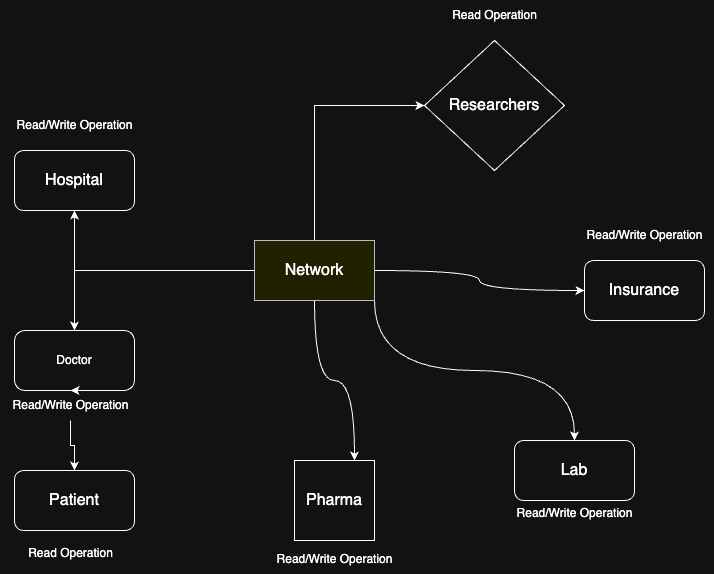

The diagram above was exported from draw.io. Its source (the exported page's mxGraphModel, read from the mxfile embedded in the PNG):
<mxGraphModel dx="772" dy="686" grid="1" gridSize="10" guides="1" tooltips="1" connect="1" arrows="1" fold="1" page="1" pageScale="1" pageWidth="827" pageHeight="1169" math="0" shadow="0">
  <root>
    <mxCell id="0" />
    <mxCell id="1" parent="0" />
    <mxCell id="RM39zbKHShpGflU5-rRc-8" style="edgeStyle=orthogonalEdgeStyle;rounded=0;orthogonalLoop=1;jettySize=auto;html=1;exitX=0.5;exitY=0;exitDx=0;exitDy=0;entryX=0;entryY=0.5;entryDx=0;entryDy=0;" parent="1" source="RM39zbKHShpGflU5-rRc-1" target="RM39zbKHShpGflU5-rRc-7" edge="1">
      <mxGeometry relative="1" as="geometry" />
    </mxCell>
    <mxCell id="RM39zbKHShpGflU5-rRc-18" style="edgeStyle=orthogonalEdgeStyle;curved=1;rounded=0;orthogonalLoop=1;jettySize=auto;html=1;exitX=0.5;exitY=1;exitDx=0;exitDy=0;entryX=0.75;entryY=0;entryDx=0;entryDy=0;" parent="1" source="RM39zbKHShpGflU5-rRc-1" target="RM39zbKHShpGflU5-rRc-17" edge="1">
      <mxGeometry relative="1" as="geometry" />
    </mxCell>
    <mxCell id="RM39zbKHShpGflU5-rRc-21" style="edgeStyle=orthogonalEdgeStyle;curved=1;rounded=0;orthogonalLoop=1;jettySize=auto;html=1;exitX=1;exitY=0.5;exitDx=0;exitDy=0;entryX=0;entryY=0.5;entryDx=0;entryDy=0;" parent="1" source="RM39zbKHShpGflU5-rRc-1" target="RM39zbKHShpGflU5-rRc-19" edge="1">
      <mxGeometry relative="1" as="geometry" />
    </mxCell>
    <mxCell id="RM39zbKHShpGflU5-rRc-22" style="edgeStyle=orthogonalEdgeStyle;curved=1;rounded=0;orthogonalLoop=1;jettySize=auto;html=1;exitX=1;exitY=1;exitDx=0;exitDy=0;entryX=0.5;entryY=0;entryDx=0;entryDy=0;" parent="1" source="RM39zbKHShpGflU5-rRc-1" target="RM39zbKHShpGflU5-rRc-20" edge="1">
      <mxGeometry relative="1" as="geometry" />
    </mxCell>
    <mxCell id="RM39zbKHShpGflU5-rRc-1" value="&lt;font style=&quot;font-size: 16px;&quot;&gt;Network&lt;/font&gt;" style="rounded=0;whiteSpace=wrap;html=1;fillColor=#ffff88;strokeColor=#36393d;" parent="1" vertex="1">
      <mxGeometry x="320" y="250" width="120" height="60" as="geometry" />
    </mxCell>
    <mxCell id="RM39zbKHShpGflU5-rRc-6" style="edgeStyle=orthogonalEdgeStyle;rounded=0;orthogonalLoop=1;jettySize=auto;html=1;exitX=0.5;exitY=1;exitDx=0;exitDy=0;entryX=0.5;entryY=0;entryDx=0;entryDy=0;" parent="1" source="RM39zbKHShpGflU5-rRc-26" target="RM39zbKHShpGflU5-rRc-5" edge="1">
      <mxGeometry relative="1" as="geometry" />
    </mxCell>
    <mxCell id="RM39zbKHShpGflU5-rRc-2" value="Doctor" style="rounded=1;whiteSpace=wrap;html=1;arcSize=17;" parent="1" vertex="1">
      <mxGeometry x="80" y="340" width="120" height="60" as="geometry" />
    </mxCell>
    <mxCell id="RM39zbKHShpGflU5-rRc-5" value="Patient" style="rounded=1;whiteSpace=wrap;html=1;fontSize=16;" parent="1" vertex="1">
      <mxGeometry x="80" y="480" width="120" height="60" as="geometry" />
    </mxCell>
    <mxCell id="RM39zbKHShpGflU5-rRc-7" value="Researchers" style="rhombus;whiteSpace=wrap;html=1;fontSize=16;" parent="1" vertex="1">
      <mxGeometry x="490" y="50" width="140" height="130" as="geometry" />
    </mxCell>
    <mxCell id="RM39zbKHShpGflU5-rRc-9" value="Hospital" style="rounded=1;whiteSpace=wrap;html=1;fontSize=16;" parent="1" vertex="1">
      <mxGeometry x="80" y="160" width="120" height="60" as="geometry" />
    </mxCell>
    <mxCell id="RM39zbKHShpGflU5-rRc-17" value="Pharma" style="whiteSpace=wrap;html=1;aspect=fixed;fontSize=16;" parent="1" vertex="1">
      <mxGeometry x="360" y="470" width="80" height="80" as="geometry" />
    </mxCell>
    <mxCell id="RM39zbKHShpGflU5-rRc-19" value="Insurance" style="rounded=1;whiteSpace=wrap;html=1;fontSize=16;" parent="1" vertex="1">
      <mxGeometry x="650" y="270" width="120" height="60" as="geometry" />
    </mxCell>
    <mxCell id="RM39zbKHShpGflU5-rRc-20" value="Lab" style="rounded=1;whiteSpace=wrap;html=1;fontSize=16;" parent="1" vertex="1">
      <mxGeometry x="580" y="450" width="120" height="60" as="geometry" />
    </mxCell>
    <mxCell id="RM39zbKHShpGflU5-rRc-23" value="" style="endArrow=none;html=1;rounded=0;curved=1;entryX=0;entryY=0.5;entryDx=0;entryDy=0;" parent="1" target="RM39zbKHShpGflU5-rRc-1" edge="1">
      <mxGeometry width="50" height="50" relative="1" as="geometry">
        <mxPoint x="140" y="280" as="sourcePoint" />
        <mxPoint x="250" y="260" as="targetPoint" />
      </mxGeometry>
    </mxCell>
    <mxCell id="RM39zbKHShpGflU5-rRc-24" value="" style="endArrow=classic;startArrow=classic;html=1;rounded=0;curved=1;exitX=0.5;exitY=0;exitDx=0;exitDy=0;" parent="1" source="RM39zbKHShpGflU5-rRc-2" edge="1">
      <mxGeometry width="50" height="50" relative="1" as="geometry">
        <mxPoint x="130" y="305" as="sourcePoint" />
        <mxPoint x="140" y="220" as="targetPoint" />
        <Array as="points" />
      </mxGeometry>
    </mxCell>
    <mxCell id="RM39zbKHShpGflU5-rRc-25" value="Read Operation" style="text;html=1;align=center;verticalAlign=middle;resizable=0;points=[];autosize=1;strokeColor=none;fillColor=none;" parent="1" vertex="1">
      <mxGeometry x="81" y="548" width="110" height="30" as="geometry" />
    </mxCell>
    <mxCell id="RM39zbKHShpGflU5-rRc-27" value="" style="edgeStyle=orthogonalEdgeStyle;rounded=0;orthogonalLoop=1;jettySize=auto;html=1;exitX=0.5;exitY=1;exitDx=0;exitDy=0;entryX=0.5;entryY=0;entryDx=0;entryDy=0;" parent="1" source="RM39zbKHShpGflU5-rRc-2" target="RM39zbKHShpGflU5-rRc-26" edge="1">
      <mxGeometry relative="1" as="geometry">
        <mxPoint x="140" y="400" as="sourcePoint" />
        <mxPoint x="140" y="480" as="targetPoint" />
      </mxGeometry>
    </mxCell>
    <mxCell id="RM39zbKHShpGflU5-rRc-26" value="Read/Write Operation" style="text;html=1;align=center;verticalAlign=middle;resizable=0;points=[];autosize=1;strokeColor=none;fillColor=none;" parent="1" vertex="1">
      <mxGeometry x="66" y="400" width="140" height="30" as="geometry" />
    </mxCell>
    <mxCell id="RM39zbKHShpGflU5-rRc-28" value="Read/Write Operation" style="text;html=1;align=center;verticalAlign=middle;resizable=0;points=[];autosize=1;strokeColor=none;fillColor=none;" parent="1" vertex="1">
      <mxGeometry x="330" y="554" width="140" height="30" as="geometry" />
    </mxCell>
    <mxCell id="RM39zbKHShpGflU5-rRc-29" value="Read/Write Operation" style="text;html=1;align=center;verticalAlign=middle;resizable=0;points=[];autosize=1;strokeColor=none;fillColor=none;" parent="1" vertex="1">
      <mxGeometry x="570" y="508" width="140" height="30" as="geometry" />
    </mxCell>
    <mxCell id="RM39zbKHShpGflU5-rRc-30" value="Read/Write Operation" style="text;html=1;align=center;verticalAlign=middle;resizable=0;points=[];autosize=1;strokeColor=none;fillColor=none;" parent="1" vertex="1">
      <mxGeometry x="70" y="120" width="140" height="30" as="geometry" />
    </mxCell>
    <mxCell id="RM39zbKHShpGflU5-rRc-31" value="Read/Write Operation" style="text;html=1;align=center;verticalAlign=middle;resizable=0;points=[];autosize=1;strokeColor=none;fillColor=none;" parent="1" vertex="1">
      <mxGeometry x="640" y="230" width="140" height="30" as="geometry" />
    </mxCell>
    <mxCell id="RM39zbKHShpGflU5-rRc-32" value="Read Operation" style="text;html=1;align=center;verticalAlign=middle;resizable=0;points=[];autosize=1;strokeColor=none;fillColor=none;" parent="1" vertex="1">
      <mxGeometry x="505" y="10" width="110" height="30" as="geometry" />
    </mxCell>
  </root>
</mxGraphModel>